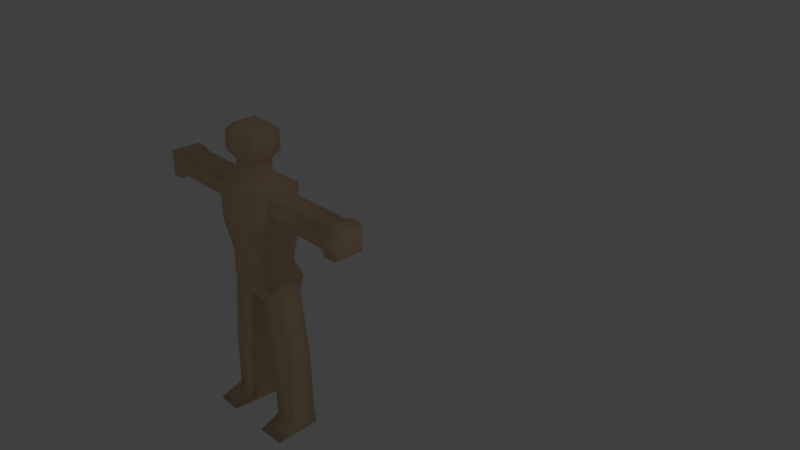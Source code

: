 # Source: walker-texas-ranger.blend  (saved by Blender 2.78.0; exported with 4.5.12 LTS)
import bpy
from mathutils import Matrix  # noqa: F401  (used for matrix-valued properties, if any)

bpy.ops.wm.read_factory_settings(use_empty=True)
scene = bpy.context.scene
scene.name = 'Scene'

# ---- collections
col_collection_1 = bpy.data.collections.new('Collection 1'); scene.collection.children.link(col_collection_1)

# ---- materials (node trees are filled in below, after node groups)
mat_material = bpy.data.materials.new('Material')
mat_material.alpha_threshold = 0.0
mat_material.use_transparent_shadow = False
mat_material.diffuse_color = (0.8, 0.5719, 0.3606, 1.0)
mat_material.roughness = 0.5
mat_material.line_color = (0.0, 0.0, 0.0, 1.0)

# ---- material node trees

# ---- world
world_world = bpy.data.worlds.new('World'); scene.world = world_world
world_world.color = (0.05088, 0.05088, 0.05088)
world_world.use_sun_shadow = False
world_world.sun_shadow_jitter_overblur = 0.0
world_world.cycles.sampling_method = 'MANUAL'

# ---- cameras
cam_camera = bpy.data.cameras.new('Camera')
cam_camera.clip_end = 100.0
cam_camera.lens = 35.0
cam_camera.sensor_width = 32.0
cam_camera.sensor_height = 18.0
cam_camera.ortho_scale = 7.314
cam_camera.dof.focus_distance = 0.0
cam_camera.dof.aperture_fstop = 128.0

# ---- lights
light_lamp = bpy.data.lights.new('Lamp', 'POINT')
light_lamp.transmission_factor = 0.0
light_lamp.cutoff_distance = 30.0
light_lamp.energy = 100.0
light_lamp.shadow_buffer_clip_start = 1.001
light_lamp.shadow_soft_size = 0.1
light_lamp.shadow_maximum_resolution = 0.006
light_lamp.use_absolute_resolution = True

# ---- meshes
me_cube = bpy.data.meshes.new('Cube')
me_cube.from_pydata([(1.0, 1.0, 0.1607), (1.0, -0.7083, 0.1607), (1.0, 0.6195, 1.0), (1.0, -0.6373, 1.0), (0.4249, -0.5883, 4.445), (0.4249, 0.3484, 4.445), (1.0, 1.0, 2.545), (1.0, -1.0, 2.545), (1.205, -0.5222, 3.818), (1.205, 0.5222, 3.818), (1.0, 1.0, 3.983), (1.0, -1.0, 3.983), (1.205, -0.5222, 3.068), (1.205, 0.5222, 3.068), (2.657, -0.5222, 3.818), (2.657, 0.5222, 3.818), (2.657, -0.5222, 3.068), (2.657, 0.5222, 3.068), (4.217, -0.5222, 3.818), (4.217, 0.5222, 3.818), (4.217, -0.5222, 3.068), (4.217, 0.5222, 3.068), (1.335, 0.5777, -0.1725), (1.335, -0.4296, -0.1725), (0.3348, 0.5777, -0.6277), (0.3348, -0.4296, -0.6277), (1.733, 0.5777, -3.062), (1.733, -0.4296, -3.062), (0.7326, 0.5777, -3.518), (0.7326, -0.4296, -3.518), (1.828, 0.5556, -5.395), (1.76, -0.4501, -5.438), (0.767, 0.5982, -5.676), (0.6983, -0.4075, -5.719), (1.864, 0.6175, -6.006), (1.973, -1.301, -5.96), (0.7676, 0.5543, -5.961), (0.8771, -1.364, -5.915), (0.4249, -0.5883, 4.909), (0.4249, 0.3484, 4.909), (0.6326, -0.8218, 5.278), (0.6326, 0.5967, 5.278), (0.6326, -0.8218, 6.007), (0.6326, 0.5967, 6.007), (0.4328, -0.5498, 6.265), (0.4328, 0.3293, 6.265), (4.409, -0.6204, 3.924), (4.409, 0.5582, 3.924), (4.409, -0.6204, 2.897), (4.409, 0.5582, 2.897), (4.948, -0.6204, 3.924), (4.948, 0.5582, 3.924), (4.948, -0.6204, 2.897), (4.948, 0.5582, 2.897), (5.12, -0.3726, 3.708), (5.12, 0.3104, 3.708), (5.12, -0.3726, 3.113), (5.12, 0.3104, 3.113), (-1.0, 1.0, 0.1607), (-1.0, -0.7083, 0.1607), (0.0, -0.5883, 4.445), (0.0, 0.3484, 4.445), (-1.0, 0.6195, 1.0), (-1.0, -0.6373, 1.0), (-0.4249, -0.5883, 4.445), (-0.4249, 0.3484, 4.445), (-1.0, 1.0, 2.545), (-1.0, -1.0, 2.545), (-1.205, -0.5222, 3.818), (-1.205, 0.5222, 3.818), (-1.0, 1.0, 3.983), (-1.0, -1.0, 3.983), (-1.205, -0.5222, 3.068), (-1.205, 0.5222, 3.068), (0.0, 1.0, -0.2945), (0.0, -0.7083, -0.2945), (0.0, 0.6195, 1.0), (0.0, -0.6373, 1.0), (0.0, 1.0, 2.545), (0.0, -1.0, 2.545), (0.0, 1.0, 3.983), (0.0, -1.0, 3.983), (-2.657, -0.5222, 3.818), (-2.657, 0.5222, 3.818), (-2.657, -0.5222, 3.068), (-2.657, 0.5222, 3.068), (-4.217, -0.5222, 3.818), (-4.217, 0.5222, 3.818), (-4.217, -0.5222, 3.068), (-4.217, 0.5222, 3.068), (-1.335, 0.5777, -0.1725), (-1.335, -0.4296, -0.1725), (-0.3348, 0.5777, -0.6277), (-0.3348, -0.4296, -0.6277), (-1.733, 0.5777, -3.062), (-1.733, -0.4296, -3.062), (-0.7326, 0.5777, -3.518), (-0.7326, -0.4296, -3.518), (-1.828, 0.5556, -5.395), (-1.76, -0.4501, -5.438), (-0.767, 0.5982, -5.676), (-0.6983, -0.4075, -5.719), (-1.864, 0.6175, -6.006), (-1.973, -1.301, -5.96), (-0.7676, 0.5543, -5.961), (-0.8771, -1.364, -5.915), (0.0, -0.5883, 4.909), (0.0, 0.3484, 4.909), (-0.4249, -0.5883, 4.909), (-0.4249, 0.3484, 4.909), (0.0, -0.8218, 5.278), (0.0, 0.5967, 5.278), (-0.6326, -0.8218, 5.278), (-0.6326, 0.5967, 5.278), (0.0, -0.8218, 6.007), (0.0, 0.5967, 6.007), (-0.6326, -0.8218, 6.007), (-0.6326, 0.5967, 6.007), (0.0, -0.5498, 6.265), (0.0, 0.3293, 6.265), (-0.4328, -0.5498, 6.265), (-0.4328, 0.3293, 6.265), (-4.409, -0.6204, 3.924), (-4.409, 0.5582, 3.924), (-4.409, -0.6204, 2.897), (-4.409, 0.5582, 2.897), (-4.948, -0.6204, 3.924), (-4.948, 0.5582, 3.924), (-4.948, -0.6204, 2.897), (-4.948, 0.5582, 2.897), (-5.12, -0.3726, 3.708), (-5.12, 0.3104, 3.708), (-5.12, -0.3726, 3.113), (-5.12, 0.3104, 3.113)], [], [(3, 2, 6, 7), (0, 2, 3, 1), (10, 80, 61, 5), (11, 7, 12, 8), (11, 10, 5, 4), (4, 5, 39, 38), (77, 3, 7, 79), (12, 13, 17, 16), (10, 11, 8, 9), (79, 7, 11, 81), (6, 10, 9, 13), (7, 6, 13, 12), (6, 78, 80, 10), (81, 11, 4, 60), (2, 76, 78, 6), (2, 0, 74, 76), (1, 3, 77, 75), (75, 74, 24, 25), (15, 14, 18, 19), (13, 9, 15, 17), (8, 12, 16, 14), (9, 8, 14, 15), (19, 18, 46, 47), (16, 17, 21, 20), (14, 16, 20, 18), (17, 15, 19, 21), (25, 24, 28, 29), (74, 0, 22, 24), (0, 1, 23, 22), (1, 75, 25, 23), (27, 29, 33, 31), (24, 22, 26, 28), (23, 25, 29, 27), (22, 23, 27, 26), (30, 31, 35, 34), (26, 27, 31, 30), (29, 28, 32, 33), (28, 26, 30, 32), (34, 35, 37, 36), (33, 32, 36, 37), (32, 30, 34, 36), (31, 33, 37, 35), (106, 38, 40, 110), (5, 61, 107, 39), (60, 4, 38, 106), (40, 41, 43, 42), (39, 107, 111, 41), (38, 39, 41, 40), (110, 40, 42, 114), (41, 111, 115, 43), (45, 119, 118, 44), (114, 42, 44, 118), (43, 115, 119, 45), (42, 43, 45, 44), (46, 48, 52, 50), (20, 21, 49, 48), (18, 20, 48, 46), (21, 19, 47, 49), (51, 50, 54, 55), (49, 47, 51, 53), (47, 46, 50, 51), (48, 49, 53, 52), (56, 57, 55, 54), (52, 53, 57, 56), (50, 52, 56, 54), (53, 51, 55, 57), (63, 67, 66, 62), (58, 59, 63, 62), (70, 65, 61, 80), (71, 68, 72, 67), (71, 64, 65, 70), (64, 108, 109, 65), (77, 79, 67, 63), (72, 84, 85, 73), (70, 69, 68, 71), (79, 81, 71, 67), (66, 73, 69, 70), (67, 72, 73, 66), (66, 70, 80, 78), (81, 60, 64, 71), (80, 61, 60, 81), (62, 66, 78, 76), (62, 76, 74, 58), (59, 75, 77, 63), (75, 93, 92, 74), (83, 87, 86, 82), (73, 85, 83, 69), (68, 82, 84, 72), (69, 83, 82, 68), (87, 123, 122, 86), (84, 88, 89, 85), (82, 86, 88, 84), (85, 89, 87, 83), (93, 97, 96, 92), (74, 92, 90, 58), (58, 90, 91, 59), (59, 91, 93, 75), (95, 99, 101, 97), (92, 96, 94, 90), (91, 95, 97, 93), (90, 94, 95, 91), (98, 102, 103, 99), (94, 98, 99, 95), (97, 101, 100, 96), (96, 100, 98, 94), (102, 104, 105, 103), (101, 105, 104, 100), (100, 104, 102, 98), (99, 103, 105, 101), (106, 110, 112, 108), (61, 107, 106, 60), (65, 109, 107, 61), (60, 106, 108, 64), (112, 116, 117, 113), (109, 113, 111, 107), (108, 112, 113, 109), (107, 111, 110, 106), (115, 119, 118, 114), (111, 115, 114, 110), (110, 114, 116, 112), (113, 117, 115, 111), (121, 120, 118, 119), (114, 118, 120, 116), (117, 121, 119, 115), (116, 120, 121, 117), (122, 126, 128, 124), (88, 124, 125, 89), (86, 122, 124, 88), (89, 125, 123, 87), (127, 131, 130, 126), (125, 129, 127, 123), (123, 127, 126, 122), (124, 128, 129, 125), (132, 130, 131, 133), (128, 132, 133, 129), (126, 130, 132, 128), (129, 133, 131, 127)])
me_cube.polygons.foreach_set('use_smooth', [True] * 137)
me_cube.materials.append(mat_material)
me_cube.use_remesh_preserve_volume = False
me_cube.use_remesh_preserve_attributes = False
me_cube.use_mirror_vertex_groups = False
me_cube.update()
arm_armature = bpy.data.armatures.new('Armature')  # bones are not reproduced

# ---- objects
ob_armature = bpy.data.objects.new('Armature', arm_armature)
ob_cube = bpy.data.objects.new('Cube', me_cube)
ob_camera = bpy.data.objects.new('Camera', cam_camera)
ob_lamp = bpy.data.objects.new('Lamp', light_lamp)

# ---- transforms, parenting, visibility, modifiers, constraints
ob_armature.location = (0.02412, 0.06059, 7.094)
ob_armature.scale = (0.4613, 0.4613, 0.4613)
ob_armature.hide_viewport = True
ob_armature.lineart.crease_threshold = 0.0
ob_cube.parent = ob_armature
ob_cube.matrix_parent_inverse = Matrix(((1.0, 0.0, 0.0, -0.02412), (0.0, 1.0, 0.0, -0.06059), (0.0, 0.0, 1.0, -1.232), (0.0, 0.0, 0.0, 1.0)))
ob_cube.location = (0.0, 0.0, 0.0)
ob_cube.lock_rotations_4d = False
ob_cube.empty_display_type = 'ARROWS'
ob_cube.lineart.crease_threshold = 0.0
_vg = ob_cube.vertex_groups.new(name='Bone')
for _i, _w in zip([0, 2, 3, 58, 59, 62, 63, 74, 75, 76, 77, 78, 79], [0.04941, 0.1347, 0.08491, 0.03221, 0.01559, 0.1167, 0.09753, 0.07511, 0.03383, 0.7973, 0.7366, 0.03917, 0.06025]): _vg.add([_i], _w, 'REPLACE')
_vg = ob_cube.vertex_groups.new(name='Bone.001')
for _i, _w in zip([2, 4, 6, 7, 9, 10, 11, 12, 13, 38, 40, 60, 62, 64, 65, 66, 67, 69, 70, 72, 73, 76, 77, 78, 79, 80, 81, 106, 108, 112], [0.06251, 0.2783, 0.6314, 0.1276, 0.01079, 0.0605, 0.05307, 0.005344, 0.1467, 0.0639, 0.002811, 0.07675, 0.05463, 0.2697, 0.05254, 0.6434, 0.1268, 0.136, 0.3186, 0.0179, 0.198, 0.02236, 0.006999, 0.816, 0.562, 0.0885, 0.08495, 0.01543, 0.06467, 0.004659]): _vg.add([_i], _w, 'REPLACE')
_vg = ob_cube.vertex_groups.new(name='Bone.002')
for _i, _w in zip([4, 5, 11, 38, 39, 40, 41, 42, 43, 44, 45, 60, 61, 64, 65, 71, 81, 106, 107, 108, 109, 110, 111, 112, 113, 114, 115, 116, 117, 118, 119, 120, 121], [0.188, 0.08363, 0.0347, 0.79, 0.8548, 0.9119, 0.9599, 0.9699, 0.9906, 0.9837, 0.9952, 0.5536, 0.0243, 0.1947, 0.1004, 0.01842, 0.1225, 0.8582, 0.9473, 0.7827, 0.832, 0.9402, 0.9833, 0.9068, 0.9499, 0.9793, 0.9972, 0.9675, 0.9873, 0.9874, 0.9982, 0.9821, 0.9934]): _vg.add([_i], _w, 'REPLACE')
_vg = ob_cube.vertex_groups.new(name='Bone.004')
for _i, _w in zip([4, 5, 9, 10, 11, 13, 38, 39, 40, 41, 60, 61, 64, 65, 66, 69, 70, 71, 73, 78, 80, 81, 106, 107, 108, 109, 110, 112, 113], [0.3756, 0.8245, 0.1047, 0.2967, 0.05666, 0.0004517, 0.1054, 0.1242, 0.03947, 0.01746, 0.2221, 0.9528, 0.3659, 0.7881, 0.004533, 0.1179, 0.3047, 0.03216, 0.01591, 0.0525, 0.8441, 0.03233, 0.07294, 0.04761, 0.1082, 0.1399, 0.01147, 0.04417, 0.03219]): _vg.add([_i], _w, 'REPLACE')
_vg = ob_cube.vertex_groups.new(name='Bone.003')
_vg = ob_cube.vertex_groups.new(name='Bone.005')
for _i, _w in zip([2, 3, 4, 5, 6, 7, 8, 9, 10, 11, 12, 13, 15, 16, 17, 67, 78, 79, 80, 81], [0.001364, 0.04519, 0.1011, 0.06115, 0.2149, 0.6853, 0.9004, 0.7755, 0.584, 0.7494, 0.9021, 0.7274, 0.06577, 0.001771, 0.06628, 0.001828, 0.009766, 0.1284, 0.06051, 0.08369]): _vg.add([_i], _w, 'REPLACE')
_vg = ob_cube.vertex_groups.new(name='Bone.006')
for _i, _w in zip([8, 9, 10, 12, 13, 14, 15, 16, 17, 18, 19, 20, 21, 46, 47, 48, 49, 50, 51, 52, 53, 54, 55, 56, 57], [0.03188, 0.078, 0.03587, 0.03023, 0.07142, 0.9856, 0.9212, 0.9718, 0.9172, 0.9994, 0.9925, 0.9986, 0.9921, 0.9997, 0.995, 0.9992, 0.9948, 0.9997, 0.9975, 0.9995, 0.9974, 0.9995, 0.9983, 0.9993, 0.9983]): _vg.add([_i], _w, 'REPLACE')
_vg = ob_cube.vertex_groups.new(name='Bone.007')
for _i, _w in zip([4, 7, 11, 60, 63, 64, 65, 66, 67, 68, 69, 70, 71, 72, 73, 79, 81, 83, 84, 85, 106, 108], [0.05328, 0.02755, 0.07711, 0.1214, 0.05656, 0.1589, 0.05012, 0.1872, 0.7021, 0.9519, 0.6381, 0.284, 0.8827, 0.8945, 0.6445, 0.1786, 0.6565, 0.05547, 0.02719, 0.0636, 0.004948, 0.03013]): _vg.add([_i], _w, 'REPLACE')
_vg = ob_cube.vertex_groups.new(name='Bone.008')
for _i, _w in zip([69, 70, 72, 73, 82, 83, 84, 85, 86, 87, 88, 89, 122, 123, 124, 125, 126, 127, 128, 129, 130, 131, 132, 133], [0.08821, 0.05125, 0.03636, 0.08691, 0.9947, 0.9216, 0.957, 0.9118, 0.9998, 0.9918, 0.9966, 0.9903, 0.9998, 0.9943, 0.9977, 0.9933, 0.9995, 0.9969, 0.9985, 0.9962, 0.999, 0.9977, 0.9986, 0.9973]): _vg.add([_i], _w, 'REPLACE')
_vg = ob_cube.vertex_groups.new(name='Bone.009')
for _i, _w in zip([0, 24, 25, 58, 59, 62, 63, 66, 67, 74, 75, 76, 77, 90, 91, 92, 93, 94, 95], [0.1128, 0.08621, 0.0002034, 0.8783, 0.908, 0.7863, 0.8018, 0.08426, 0.09412, 0.6222, 0.2896, 0.08722, 0.09627, 0.9521, 0.9629, 0.9207, 0.9242, 0.0227, 0.005348]): _vg.add([_i], _w, 'REPLACE')
_vg = ob_cube.vertex_groups.new(name='Bone.010')
for _i, _w in zip([92, 94, 95, 96, 97, 98, 99, 100, 101, 102, 103, 104, 105], [0.004681, 0.9622, 0.9716, 0.9859, 0.9947, 0.9987, 0.9991, 0.9994, 1.0, 0.9995, 0.9998, 0.9998, 1.0]): _vg.add([_i], _w, 'REPLACE')
_vg = ob_cube.vertex_groups.new(name='Bone.011')
for _i, _w in zip([0, 1, 2, 3, 6, 7, 22, 23, 24, 25, 26, 27, 58, 59, 74, 75, 76, 77, 79, 92, 93], [0.7983, 0.9469, 0.7468, 0.8322, 0.07675, 0.09909, 0.9352, 0.9725, 0.8675, 0.9516, 0.009849, 0.01452, 0.04737, 0.03088, 0.2794, 0.6535, 0.07011, 0.113, 0.002651, 0.03059, 0.05077]): _vg.add([_i], _w, 'REPLACE')
_vg = ob_cube.vertex_groups.new(name='Bone.012')
for _i, _w in zip([22, 24, 26, 27, 28, 29, 30, 31, 32, 33, 34, 35, 36, 37], [0.002427, 0.01506, 0.9679, 0.967, 0.9919, 0.9903, 0.9991, 0.9986, 0.9998, 1.0, 0.9997, 0.9993, 0.9999, 0.9998]): _vg.add([_i], _w, 'REPLACE')
_m = ob_cube.modifiers.new('Armature', 'ARMATURE')
_m.object = ob_armature
ob_camera.location = (11.24, -7.353, 14.15)
ob_camera.rotation_euler = (1.109, 0.0, 0.8149)
ob_camera.lock_rotations_4d = False
ob_camera.empty_display_type = 'ARROWS'
ob_camera.color = (0.0, 0.0, 0.0, 0.0)
ob_camera.display_type = 'WIRE'
ob_camera.lineart.crease_threshold = 0.0
ob_lamp.location = (12.54, 0.1605, 15.12)
ob_lamp.rotation_euler = (0.6503, 0.05522, 1.866)
ob_lamp.lock_rotations_4d = False
ob_lamp.empty_display_type = 'ARROWS'
ob_lamp.color = (0.0, 0.0, 0.0, 0.0)
ob_lamp.lineart.crease_threshold = 0.0

# ---- collection membership
col_collection_1.objects.link(ob_armature)
col_collection_1.objects.link(ob_cube)
col_collection_1.objects.link(ob_camera)
col_collection_1.objects.link(ob_lamp)

# ---- scene / render settings (as saved in the file)
scene.camera = ob_camera
scene.frame_start = 1; scene.frame_end = 250; scene.frame_set(1)
scene.render.engine = 'BLENDER_EEVEE_NEXT'
scene.render.resolution_percentage = 50
scene.render.dither_intensity = 0.0
scene.cycles.use_denoising = False
scene.cycles.samples = 128
scene.cycles.sampling_pattern = 'TABULATED_SOBOL'
scene.cycles.light_sampling_threshold = 0.0
scene.cycles.use_adaptive_sampling = False
scene.cycles.use_light_tree = False
scene.cycles.blur_glossy = 0.0
scene.cycles.sample_clamp_indirect = 0.0
scene.view_settings.view_transform = 'Standard'
bpy.context.view_layer.update()
